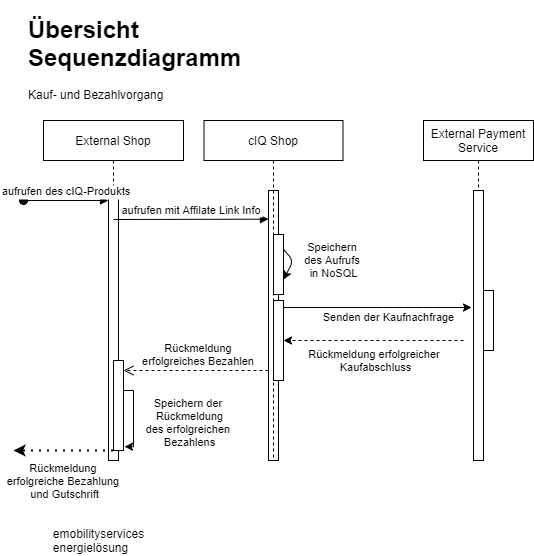

The diagram above was exported from draw.io. Its source (the exported page's mxGraphModel, read from the mxfile embedded in the PNG):
<mxGraphModel dx="1038" dy="579" grid="1" gridSize="10" guides="1" tooltips="1" connect="1" arrows="1" fold="1" page="1" pageScale="1" pageWidth="583" pageHeight="827" math="0" shadow="0">
  <root>
    <mxCell id="0" />
    <mxCell id="1" parent="0" />
    <mxCell id="5ZnBNA4hK_H8s7ydrh4V-26" value="" style="rounded=0;whiteSpace=wrap;html=1;" parent="1" vertex="1">
      <mxGeometry x="285" y="190" width="10" height="270" as="geometry" />
    </mxCell>
    <mxCell id="3nuBFxr9cyL0pnOWT2aG-1" value="External Shop" style="shape=umlLifeline;perimeter=lifelinePerimeter;container=1;collapsible=0;recursiveResize=0;rounded=0;shadow=0;strokeWidth=1;" parent="1" vertex="1">
      <mxGeometry x="60" y="120" width="140" height="340" as="geometry" />
    </mxCell>
    <mxCell id="5ZnBNA4hK_H8s7ydrh4V-9" value="" style="rounded=0;whiteSpace=wrap;html=1;" parent="3nuBFxr9cyL0pnOWT2aG-1" vertex="1">
      <mxGeometry x="65" y="70" width="10" height="270" as="geometry" />
    </mxCell>
    <mxCell id="3nuBFxr9cyL0pnOWT2aG-5" value="cIQ Shop" style="shape=umlLifeline;perimeter=lifelinePerimeter;container=1;collapsible=0;recursiveResize=0;rounded=0;shadow=0;strokeWidth=1;" parent="1" vertex="1">
      <mxGeometry x="220.5" y="120" width="139" height="340" as="geometry" />
    </mxCell>
    <mxCell id="f1bUqsJUpygG1YtuckDj-7" value="" style="rounded=0;whiteSpace=wrap;html=1;" parent="3nuBFxr9cyL0pnOWT2aG-5" vertex="1">
      <mxGeometry x="69.5" y="180" width="10" height="80" as="geometry" />
    </mxCell>
    <mxCell id="3nuBFxr9cyL0pnOWT2aG-8" value="aufrufen mit Affilate Link Info" style="verticalAlign=bottom;endArrow=block;entryX=0;entryY=0;shadow=0;strokeWidth=1;" parent="1" edge="1">
      <mxGeometry relative="1" as="geometry">
        <mxPoint x="130" y="219" as="sourcePoint" />
        <mxPoint x="285" y="218.6600000000001" as="targetPoint" />
      </mxGeometry>
    </mxCell>
    <mxCell id="5ZnBNA4hK_H8s7ydrh4V-1" value="External Payment Service" style="rounded=0;whiteSpace=wrap;html=1;" parent="1" vertex="1">
      <mxGeometry x="440" y="120" width="110" height="40" as="geometry" />
    </mxCell>
    <mxCell id="5ZnBNA4hK_H8s7ydrh4V-3" value="" style="endArrow=none;dashed=1;html=1;entryX=0.5;entryY=1;entryDx=0;entryDy=0;" parent="1" target="5ZnBNA4hK_H8s7ydrh4V-1" edge="1">
      <mxGeometry width="50" height="50" relative="1" as="geometry">
        <mxPoint x="495" y="235" as="sourcePoint" />
        <mxPoint x="390" y="310" as="targetPoint" />
      </mxGeometry>
    </mxCell>
    <mxCell id="5ZnBNA4hK_H8s7ydrh4V-14" value="" style="rounded=0;whiteSpace=wrap;html=1;" parent="1" vertex="1">
      <mxGeometry x="490" y="190" width="10" height="270" as="geometry" />
    </mxCell>
    <mxCell id="5ZnBNA4hK_H8s7ydrh4V-32" value="" style="rounded=0;whiteSpace=wrap;html=1;" parent="1" vertex="1">
      <mxGeometry x="290" y="234" width="10" height="60" as="geometry" />
    </mxCell>
    <mxCell id="5ZnBNA4hK_H8s7ydrh4V-34" value="Speichern&amp;nbsp;&lt;br&gt;des Aufrufs&amp;nbsp;&lt;br&gt;in NoSQL" style="endArrow=classic;html=1;exitX=1;exitY=0.25;exitDx=0;exitDy=0;entryX=1;entryY=0.75;entryDx=0;entryDy=0;" parent="1" source="5ZnBNA4hK_H8s7ydrh4V-32" target="5ZnBNA4hK_H8s7ydrh4V-32" edge="1">
      <mxGeometry x="-0.1818" y="40" width="50" height="50" relative="1" as="geometry">
        <mxPoint x="300" y="270" as="sourcePoint" />
        <mxPoint x="350" y="220" as="targetPoint" />
        <Array as="points">
          <mxPoint x="310" y="260" />
        </Array>
        <mxPoint x="5" y="-19" as="offset" />
      </mxGeometry>
    </mxCell>
    <mxCell id="5ZnBNA4hK_H8s7ydrh4V-35" value="Senden der Kaufnachfrage" style="endArrow=classic;html=1;" parent="1" edge="1">
      <mxGeometry x="0.1126" y="-10" width="50" height="50" relative="1" as="geometry">
        <mxPoint x="300" y="307" as="sourcePoint" />
        <mxPoint x="488" y="307" as="targetPoint" />
        <Array as="points">
          <mxPoint x="410" y="307" />
          <mxPoint x="440" y="307" />
        </Array>
        <mxPoint as="offset" />
      </mxGeometry>
    </mxCell>
    <mxCell id="5ZnBNA4hK_H8s7ydrh4V-36" value="" style="rounded=0;whiteSpace=wrap;html=1;" parent="1" vertex="1">
      <mxGeometry x="500" y="290" width="10" height="60" as="geometry" />
    </mxCell>
    <mxCell id="f1bUqsJUpygG1YtuckDj-2" value="Rückmeldung erfolgreicher &lt;br&gt;Kaufabschluss" style="endArrow=classic;html=1;dashed=1;" parent="1" edge="1">
      <mxGeometry x="-0.027" y="20" width="50" height="50" relative="1" as="geometry">
        <mxPoint x="480" y="340" as="sourcePoint" />
        <mxPoint x="300" y="340" as="targetPoint" />
        <Array as="points">
          <mxPoint x="390" y="340" />
        </Array>
        <mxPoint as="offset" />
      </mxGeometry>
    </mxCell>
    <mxCell id="f1bUqsJUpygG1YtuckDj-10" value="&lt;h1&gt;Übersicht Sequenzdiagramm&lt;/h1&gt;&lt;div&gt;Kauf- und Bezahlvorgang&lt;/div&gt;" style="text;html=1;strokeColor=none;fillColor=none;spacing=5;spacingTop=-20;whiteSpace=wrap;overflow=hidden;rounded=0;" parent="1" vertex="1">
      <mxGeometry x="40" y="10" width="240" height="100" as="geometry" />
    </mxCell>
    <mxCell id="3nuBFxr9cyL0pnOWT2aG-3" value="aufrufen des cIQ-Produkts" style="verticalAlign=bottom;startArrow=oval;endArrow=block;startSize=8;shadow=0;strokeWidth=1;" parent="1" edge="1">
      <mxGeometry relative="1" as="geometry">
        <mxPoint x="40" y="200" as="sourcePoint" />
        <mxPoint x="125" y="200" as="targetPoint" />
      </mxGeometry>
    </mxCell>
    <mxCell id="f1bUqsJUpygG1YtuckDj-12" value="" style="rounded=0;whiteSpace=wrap;html=1;" parent="1" vertex="1">
      <mxGeometry x="130" y="360" width="10" height="90" as="geometry" />
    </mxCell>
    <mxCell id="3nuBFxr9cyL0pnOWT2aG-7" value="Rückmeldung &#10;erfolgreiches Bezahlen" style="verticalAlign=bottom;endArrow=open;dashed=1;endSize=8;exitX=0;exitY=0.95;shadow=0;strokeWidth=1;" parent="1" edge="1">
      <mxGeometry x="-0.0323" relative="1" as="geometry">
        <mxPoint x="140" y="370" as="targetPoint" />
        <mxPoint x="285" y="369.9999999999998" as="sourcePoint" />
        <mxPoint as="offset" />
      </mxGeometry>
    </mxCell>
    <mxCell id="f1bUqsJUpygG1YtuckDj-16" style="edgeStyle=orthogonalEdgeStyle;rounded=0;orthogonalLoop=1;jettySize=auto;html=1;exitX=1;exitY=0.25;exitDx=0;exitDy=0;entryX=1.1;entryY=0.958;entryDx=0;entryDy=0;strokeWidth=1;entryPerimeter=0;" parent="1" source="f1bUqsJUpygG1YtuckDj-12" target="f1bUqsJUpygG1YtuckDj-12" edge="1">
      <mxGeometry relative="1" as="geometry">
        <Array as="points">
          <mxPoint x="140" y="390" />
          <mxPoint x="150" y="390" />
          <mxPoint x="150" y="446" />
        </Array>
      </mxGeometry>
    </mxCell>
    <mxCell id="f1bUqsJUpygG1YtuckDj-17" value="Speichern der &lt;br&gt;Rückmeldung&lt;br&gt;des erfolgreichen&amp;nbsp;&lt;br&gt;Bezahlens&lt;br&gt;" style="edgeLabel;html=1;align=center;verticalAlign=middle;resizable=0;points=[];" parent="f1bUqsJUpygG1YtuckDj-16" vertex="1" connectable="0">
      <mxGeometry x="-0.6" y="-6" relative="1" as="geometry">
        <mxPoint x="56" y="25" as="offset" />
      </mxGeometry>
    </mxCell>
    <mxCell id="HSFq-pc4eAbqHEYuJYzT-2" value="" style="endArrow=classic;dashed=1;html=1;dashPattern=1 3;strokeWidth=2;endFill=1;" parent="1" source="3nuBFxr9cyL0pnOWT2aG-1" edge="1">
      <mxGeometry width="50" height="50" relative="1" as="geometry">
        <mxPoint x="40" y="450" as="sourcePoint" />
        <mxPoint x="30" y="450" as="targetPoint" />
      </mxGeometry>
    </mxCell>
    <mxCell id="HSFq-pc4eAbqHEYuJYzT-3" value="Rückmeldung &lt;br&gt;erfolgreiche Bezahlung &lt;br&gt;und Gutschrift" style="edgeLabel;html=1;align=center;verticalAlign=middle;resizable=0;points=[];" parent="HSFq-pc4eAbqHEYuJYzT-2" vertex="1" connectable="0">
      <mxGeometry x="-0.76" y="4" relative="1" as="geometry">
        <mxPoint x="-37.5" y="26" as="offset" />
      </mxGeometry>
    </mxCell>
    <mxCell id="2" value="emobilityservices&lt;br&gt;&lt;div style=&quot;text-align: left&quot;&gt;&lt;span&gt;energielösung&lt;/span&gt;&lt;/div&gt;" style="text;html=1;align=center;verticalAlign=middle;resizable=0;points=[];autosize=1;" parent="1" vertex="1">
      <mxGeometry x="60" y="525" width="110" height="30" as="geometry" />
    </mxCell>
  </root>
</mxGraphModel>